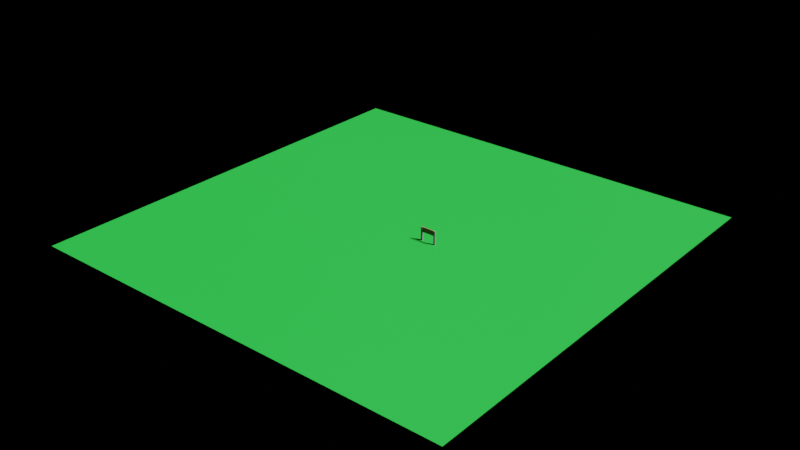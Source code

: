 # Source: course.blend  (saved by Blender 2.80.75; exported with 4.5.12 LTS)
import bpy
from mathutils import Matrix  # noqa: F401  (used for matrix-valued properties, if any)

bpy.ops.wm.read_factory_settings(use_empty=True)
scene = bpy.context.scene
scene.name = 'Stage'

# ---- images (referenced by path relative to the original .blend; pixels are not part of the script)
import os
ASSET_DIR = os.environ.get("B2B_ASSET_DIR", "")  # directory of the original .blend (textures are referenced by path, not embedded)
HERE = os.path.dirname(os.path.abspath(__file__))  # packed textures are extracted next to this script under _unpacked/

def load_image(name, relpath, width, height, colorspace="sRGB"):
    """Load a texture the original file referenced (path relative to the .blend, or extracted next to this script)."""
    p = next((c for c in (os.path.join(HERE, relpath), os.path.join(ASSET_DIR, relpath)) if relpath and os.path.exists(c)), "")
    if p:
        img = bpy.data.images.load(p, check_existing=True)
        img.name = name
    else:  # same state as the original file: an image datablock whose file is absent (Cycles renders it pink)
        img = bpy.data.images.new(name, width, height)
        img.source = "FILE"
        img.filepath = "//" + (relpath or name)
    img.colorspace_settings.name = colorspace
    return img
img_untitled_012 = load_image('Untitled.012', 'stage.png', 1024, 1024, 'sRGB')

# ---- materials (node trees are filled in below, after node groups)
mat_material_001 = bpy.data.materials.new('Material.001')
mat_bar = bpy.data.materials.new('Bar')
mat_ita = bpy.data.materials.new('Ita')

# ---- material node trees
mat_material_001.use_nodes = True; mat_material_001.node_tree.nodes.clear()
_N = mat_material_001.node_tree.nodes; _L = mat_material_001.node_tree.links
n0 = _N.new('ShaderNodeOutputMaterial'); n0.name = 'Material Output'; n0.location = (300, 300)
n1 = _N.new('ShaderNodeBsdfPrincipled'); n1.name = 'Principled BSDF'; n1.location = (10, 300)
n1.distribution = 'GGX'
n1.subsurface_method = 'BURLEY'
n1.inputs[0].default_value = (0.008017, 0.2519, 0.02255, 1.0)
n1.inputs[3].default_value = 1.45
n1.inputs[27].default_value = (0.0, 0.0, 0.0, 1.0)
n1.inputs[28].default_value = 1.0
n2 = _N.new('ShaderNodeTexImage'); n2.name = 'Image Texture'; n2.location = (521, 271)
n2.image = img_untitled_012
_L.new(n1.outputs[0], n0.inputs[0])
n0.is_active_output = True
mat_bar.use_nodes = True; mat_bar.node_tree.nodes.clear()
_N = mat_bar.node_tree.nodes; _L = mat_bar.node_tree.links
n0 = _N.new('ShaderNodeOutputMaterial'); n0.name = 'Material Output'; n0.location = (300, 300)
n1 = _N.new('ShaderNodeBsdfPrincipled'); n1.name = 'Principled BSDF'; n1.location = (10, 300)
n1.distribution = 'GGX'
n1.subsurface_method = 'BURLEY'
n1.inputs[0].default_value = (0.1064, 0.1064, 0.1064, 1.0)
n1.inputs[3].default_value = 1.45
n1.inputs[27].default_value = (0.0, 0.0, 0.0, 1.0)
n1.inputs[28].default_value = 1.0
n2 = _N.new('ShaderNodeTexImage'); n2.name = 'Image Texture'; n2.location = (521, 271)
n2.image = img_untitled_012
_L.new(n1.outputs[0], n0.inputs[0])
n0.is_active_output = True
mat_ita.use_nodes = True; mat_ita.node_tree.nodes.clear()
_N = mat_ita.node_tree.nodes; _L = mat_ita.node_tree.links
n0 = _N.new('ShaderNodeOutputMaterial'); n0.name = 'Material Output'; n0.location = (300, 300)
n1 = _N.new('ShaderNodeBsdfPrincipled'); n1.name = 'Principled BSDF'; n1.location = (10, 300)
n1.distribution = 'GGX'
n1.subsurface_method = 'BURLEY'
n1.inputs[0].default_value = (0.1931, 0.02998, 0.03713, 1.0)
n1.inputs[3].default_value = 1.45
n1.inputs[27].default_value = (0.0, 0.0, 0.0, 1.0)
n1.inputs[28].default_value = 1.0
n2 = _N.new('ShaderNodeTexImage'); n2.name = 'Image Texture'; n2.location = (521, 271)
n2.image = img_untitled_012
_L.new(n1.outputs[0], n0.inputs[0])
n0.is_active_output = True

# ---- lights
light_lamp = bpy.data.lights.new('Lamp', 'SUN')
light_lamp.transmission_factor = 0.0
light_lamp.cutoff_distance = 30.0
light_lamp.angle = 0.1993
light_lamp.shadow_buffer_clip_start = 1.001
light_lamp.shadow_soft_size = 0.1
light_lamp.shadow_cascade_max_distance = 1000.0

# ---- meshes
me_plane_002 = bpy.data.meshes.new('Plane.002')
me_plane_002.from_pydata([(-1.0, -1.0, 0.0), (1.0, -1.0, 0.0), (-1.0, 1.0, 0.0), (1.0, 1.0, 0.0)], [], [(0, 1, 3, 2)])
_uv = me_plane_002.uv_layers.new(name='UVMap')
_uv.uv.foreach_set('vector', [0.04146, 0.2705, 0.04146, 0.1045, 0.2075, 0.1045, 0.2075, 0.2705])
me_plane_002.materials.append(mat_material_001)
me_plane_002.use_remesh_preserve_volume = False
me_plane_002.use_remesh_preserve_attributes = False
me_plane_002.use_mirror_vertex_groups = False
me_plane_002.update()
me_cube = bpy.data.meshes.new('Cube')
me_cube.from_pydata([(-9.652, -1.0, -1.0), (-9.652, -1.0, 9.422), (-9.652, 1.0, -1.0), (-9.652, 1.0, 9.422), (-7.652, -1.0, -1.0), (-7.652, -1.0, 9.422), (-7.652, 1.0, -1.0), (-7.652, 1.0, 9.422), (-9.652, -1.0, 15.34), (-9.652, 1.0, 15.34), (-7.652, 1.0, 15.34), (-7.652, -1.0, 15.34), (-7.652, 0.3333, 9.422), (-7.652, -0.3333, 9.422), (-7.652, 0.3333, 15.34), (-7.652, -0.3333, 15.34), (0.0, 0.3333, 9.422), (0.0, -0.3333, 9.422), (0.0, 0.3333, 15.34), (0.0, -0.3333, 15.34)], [], [(0, 1, 3, 2), (2, 3, 7, 6), (6, 7, 12, 13, 5, 4), (4, 5, 1, 0), (2, 6, 4, 0), (1, 5, 11, 8), (10, 9, 8, 11, 15, 14), (7, 3, 9, 10), (12, 7, 10, 14), (3, 1, 8, 9), (5, 13, 15, 11), (15, 13, 17, 19), (12, 14, 18, 16), (14, 15, 19, 18), (13, 12, 16, 17)])
me_cube.polygons.foreach_set('material_index', [0, 0, 0, 0, 0, 0, 0, 0, 0, 0, 0, 1, 1, 1, 1])
_uv = me_cube.uv_layers.new(name='UVMap')
_uv.uv.foreach_set('vector', [0.5968, 0.9444, 0.5968, 0.3422, 0.6976, 0.3422, 0.6976, 0.9444, 0.6976, 0.9444, 0.6976, 0.3422, 0.7984, 0.3422, 0.7984, 0.9444, 1.0, 0.0, 1.0, 0.6023, 0.9664, 0.6023, 0.9328, 0.6023, 0.8992, 0.6023, 0.8992, 1.378e-08, 0.7984, 0.9444, 0.7984, 0.3422, 0.8992, 0.3422, 0.8992, 0.9444, 0.4553, 0.5578, 0.4553, 0.4422, 0.5561, 0.4422, 0.5561, 0.5578, 0.8992, 0.3422, 0.7984, 0.3422, 0.7984, 0.0, 0.8992, 0.0, 0.3209, 0.5578, 0.3209, 0.4422, 0.4217, 0.4422, 0.4217, 0.5578, 0.3881, 0.5578, 0.3545, 0.5578, 0.7984, 0.3422, 0.6976, 0.3422, 0.6976, 0.0, 0.7984, 5.511e-08, 0.9664, 0.6023, 1.0, 0.6023, 1.0, 0.9444, 0.9664, 0.9444, 0.6976, 0.3422, 0.5968, 0.3422, 0.5968, 0.0, 0.6976, 0.0, 0.8992, 0.6023, 0.9328, 0.6023, 0.9328, 0.9444, 0.8992, 0.9444, 0.2984, 0.9757, 9.612e-08, 0.9757, 0.0, 0.5335, 0.2984, 0.5335, 0.5968, 0.4422, 0.2984, 0.4422, 0.2984, 5.575e-08, 0.5968, 0.0, 0.3545, 0.5578, 0.3881, 0.5578, 0.3881, 1.0, 0.3545, 1.0, 0.4553, 0.8844, 0.4217, 0.8844, 0.4217, 0.4422, 0.4553, 0.4422])
me_cube.materials.append(mat_bar)
me_cube.materials.append(mat_ita)
me_cube.use_remesh_preserve_volume = False
me_cube.use_remesh_preserve_attributes = False
me_cube.use_mirror_vertex_groups = False
me_cube.update()

# ---- objects
ob_plane = bpy.data.objects.new('Plane', me_plane_002)
ob_lamp = bpy.data.objects.new('Lamp', light_lamp)
ob_cube = bpy.data.objects.new('Cube', me_cube)

# ---- transforms, parenting, visibility, modifiers, constraints
ob_plane.location = (0.0, 0.0, 0.0)
ob_plane.scale = (977.0, 977.0, 977.0)
ob_plane.lineart.crease_threshold = 0.0
ob_lamp.location = (60.05, 1.005, 52.72)
ob_lamp.rotation_euler = (0.6503, 0.05522, 1.866)
ob_lamp.lock_rotations_4d = False
ob_lamp.empty_display_type = 'ARROWS'
ob_lamp.color = (0.0, 0.0, 0.0, 0.0)
ob_lamp.lineart.crease_threshold = 0.0
ob_cube.location = (146.0, 0.0, 2.911)
ob_cube.scale = (3.685, 3.685, 3.685)
ob_cube.lineart.crease_threshold = 0.0
_m = ob_cube.modifiers.new('Mirror', 'MIRROR')

# ---- collection membership
scene.collection.objects.link(ob_plane)
scene.collection.objects.link(ob_lamp)
scene.collection.objects.link(ob_cube)

# ---- scene / render settings (as saved in the file)
scene.frame_start = 1; scene.frame_end = 250; scene.frame_set(1)
scene.render.engine = 'CYCLES'
scene.render.image_settings.exr_codec = 'NONE'
scene.render.simplify_subdivision_render = 0
scene.render.simplify_child_particles_render = 0.0
scene.cycles.use_denoising = False
scene.cycles.samples = 128
scene.cycles.sampling_pattern = 'TABULATED_SOBOL'
scene.cycles.use_adaptive_sampling = False
scene.cycles.use_light_tree = False
scene.view_settings.view_transform = 'Filmic'
bpy.context.view_layer.update()

# ---- added for rendering (the .blend has no active camera): camera
cam_auto = bpy.data.cameras.new('AutoCamera')
cam_auto.lens = 50.0
cam_auto.sensor_width = 36.0
cam_auto.clip_end = 44879.9
ob_auto_camera = bpy.data.objects.new('AutoCamera', cam_auto)
scene.collection.objects.link(ob_auto_camera)
ob_auto_camera.location = (2557.27, -3068.72, 2075.15)
ob_auto_camera.rotation_euler = (1.09748, -7.21219e-08, 0.694738)
scene.camera = ob_auto_camera
bpy.context.view_layer.update()
